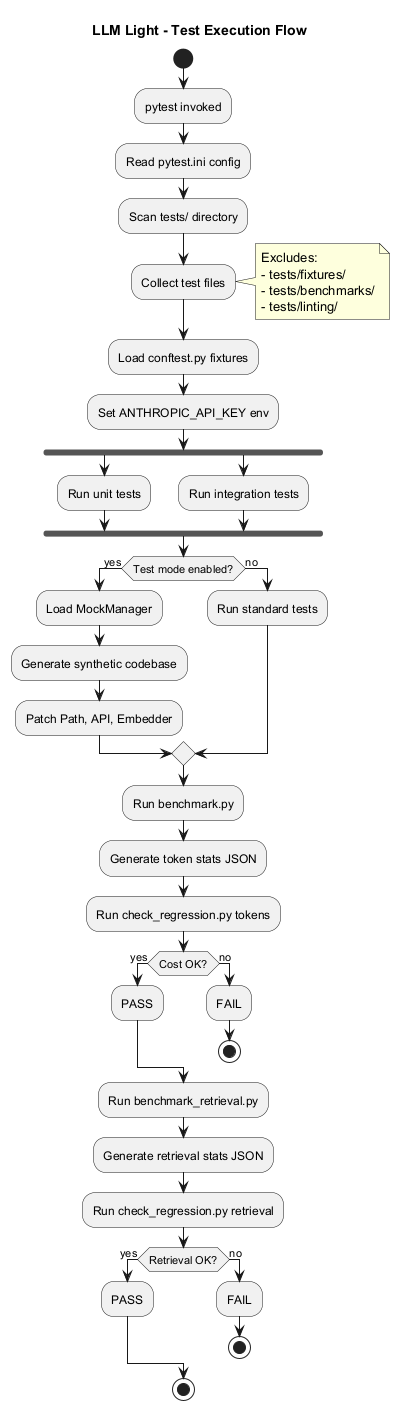

The diagram above was rendered by PlantUML. Its source (embedded in the PNG):
@startuml Test_Execution_Flow
title LLM Light - Test Execution Flow

start

:pytest invoked;
:Read pytest.ini config;
:Scan tests/ directory;
:Collect test files;

note right
  Excludes:
  - tests/fixtures/
  - tests/benchmarks/
  - tests/linting/
end note

:Load conftest.py fixtures;
:Set ANTHROPIC_API_KEY env;

fork
  :Run unit tests;
fork again
  :Run integration tests;
end fork

if (Test mode enabled?) then (yes)
  :Load MockManager;
  :Generate synthetic codebase;
  :Patch Path, API, Embedder;
else (no)
  :Run standard tests;
endif

:Run benchmark.py;
:Generate token stats JSON;
:Run check_regression.py tokens;

if (Cost OK?) then (yes)
  :PASS;
else (no)
  :FAIL;
  stop
endif

:Run benchmark_retrieval.py;
:Generate retrieval stats JSON;
:Run check_regression.py retrieval;

if (Retrieval OK?) then (yes)
  :PASS;
else (no)
  :FAIL;
  stop
endif

stop

@enduml